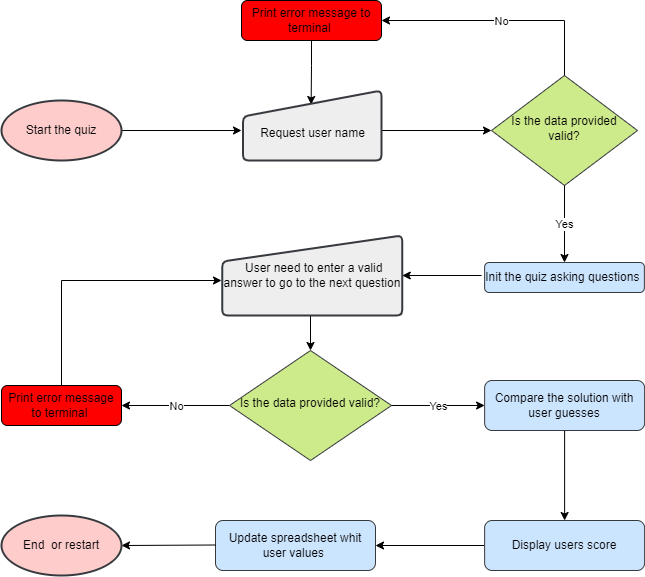

The diagram above was exported from draw.io. Its source (the exported page's mxGraphModel, read from the mxfile embedded in the PNG):
<mxGraphModel dx="1114" dy="576" grid="1" gridSize="10" guides="1" tooltips="1" connect="1" arrows="1" fold="1" page="1" pageScale="1" pageWidth="827" pageHeight="1169" math="0" shadow="0">
  <root>
    <mxCell id="WIyWlLk6GJQsqaUBKTNV-0" />
    <mxCell id="WIyWlLk6GJQsqaUBKTNV-1" parent="WIyWlLk6GJQsqaUBKTNV-0" />
    <mxCell id="l5xtlHK_htZUaRQxldvb-13" value="" style="edgeStyle=none;rounded=0;orthogonalLoop=1;jettySize=auto;html=1;strokeColor=default;exitX=1;exitY=0.5;exitDx=0;exitDy=0;movable=1;resizable=1;rotatable=1;deletable=1;editable=1;connectable=1;endArrow=none;endFill=0;startArrow=classic;startFill=1;entryX=0;entryY=0.5;entryDx=0;entryDy=0;" edge="1" parent="WIyWlLk6GJQsqaUBKTNV-1" source="WIyWlLk6GJQsqaUBKTNV-3" target="l5xtlHK_htZUaRQxldvb-5">
      <mxGeometry relative="1" as="geometry">
        <mxPoint x="700" y="380" as="sourcePoint" />
      </mxGeometry>
    </mxCell>
    <mxCell id="l5xtlHK_htZUaRQxldvb-55" value="No" style="edgeLabel;html=1;align=center;verticalAlign=middle;resizable=0;points=[];" vertex="1" connectable="0" parent="l5xtlHK_htZUaRQxldvb-13">
      <mxGeometry relative="1" as="geometry">
        <mxPoint as="offset" />
      </mxGeometry>
    </mxCell>
    <mxCell id="l5xtlHK_htZUaRQxldvb-57" style="rounded=0;jumpStyle=none;orthogonalLoop=1;jettySize=auto;html=1;exitX=0.5;exitY=0;exitDx=0;exitDy=0;strokeColor=default;startArrow=none;startFill=0;endArrow=classic;endFill=1;" edge="1" parent="WIyWlLk6GJQsqaUBKTNV-1" source="WIyWlLk6GJQsqaUBKTNV-3">
      <mxGeometry relative="1" as="geometry">
        <mxPoint x="260" y="290" as="targetPoint" />
        <Array as="points">
          <mxPoint x="100" y="290" />
        </Array>
      </mxGeometry>
    </mxCell>
    <mxCell id="WIyWlLk6GJQsqaUBKTNV-3" value="Print error message to terminal&amp;nbsp;" style="rounded=1;whiteSpace=wrap;html=1;fontSize=12;glass=0;strokeWidth=1;shadow=0;fillColor=#FF0000;" parent="WIyWlLk6GJQsqaUBKTNV-1" vertex="1">
      <mxGeometry x="40" y="395" width="120" height="40" as="geometry" />
    </mxCell>
    <mxCell id="WIyWlLk6GJQsqaUBKTNV-6" value="Is the data provided valid?" style="rhombus;whiteSpace=wrap;html=1;shadow=0;fontFamily=Helvetica;fontSize=12;align=center;strokeWidth=1;spacing=6;spacingTop=-4;fillColor=#cdeb8b;strokeColor=#36393d;" parent="WIyWlLk6GJQsqaUBKTNV-1" vertex="1">
      <mxGeometry x="530" y="85" width="146" height="110" as="geometry" />
    </mxCell>
    <mxCell id="l5xtlHK_htZUaRQxldvb-38" style="edgeStyle=orthogonalEdgeStyle;rounded=0;orthogonalLoop=1;jettySize=auto;html=1;exitX=0.5;exitY=1;exitDx=0;exitDy=0;strokeColor=default;endArrow=classic;endFill=1;entryX=0.492;entryY=0.2;entryDx=0;entryDy=0;entryPerimeter=0;" edge="1" parent="WIyWlLk6GJQsqaUBKTNV-1" source="WIyWlLk6GJQsqaUBKTNV-7" target="l5xtlHK_htZUaRQxldvb-47">
      <mxGeometry relative="1" as="geometry">
        <mxPoint x="340" y="100" as="targetPoint" />
      </mxGeometry>
    </mxCell>
    <mxCell id="WIyWlLk6GJQsqaUBKTNV-7" value="Print error message to terminal&amp;nbsp;" style="rounded=1;whiteSpace=wrap;html=1;fontSize=12;glass=0;strokeWidth=1;shadow=0;fillColor=#FF0000;" parent="WIyWlLk6GJQsqaUBKTNV-1" vertex="1">
      <mxGeometry x="280" y="10" width="140" height="40" as="geometry" />
    </mxCell>
    <mxCell id="l5xtlHK_htZUaRQxldvb-0" value="Update spreadsheet whit user values&amp;nbsp;" style="rounded=1;whiteSpace=wrap;html=1;fontSize=12;glass=0;strokeWidth=1;shadow=0;fillColor=#cce5ff;strokeColor=#36393d;" vertex="1" parent="WIyWlLk6GJQsqaUBKTNV-1">
      <mxGeometry x="254" y="530" width="160" height="50" as="geometry" />
    </mxCell>
    <mxCell id="l5xtlHK_htZUaRQxldvb-23" style="edgeStyle=none;rounded=0;orthogonalLoop=1;jettySize=auto;html=1;exitX=1;exitY=0.5;exitDx=0;exitDy=0;strokeColor=default;endArrow=classic;endFill=1;entryX=0;entryY=0.5;entryDx=0;entryDy=0;" edge="1" parent="WIyWlLk6GJQsqaUBKTNV-1" target="WIyWlLk6GJQsqaUBKTNV-6">
      <mxGeometry relative="1" as="geometry">
        <mxPoint x="401" y="140" as="sourcePoint" />
        <mxPoint x="460" y="140" as="targetPoint" />
      </mxGeometry>
    </mxCell>
    <mxCell id="l5xtlHK_htZUaRQxldvb-39" style="edgeStyle=orthogonalEdgeStyle;rounded=0;orthogonalLoop=1;jettySize=auto;html=1;exitX=0.394;exitY=1;exitDx=0;exitDy=0;entryX=0.5;entryY=0;entryDx=0;entryDy=0;strokeColor=default;endArrow=classic;endFill=1;exitPerimeter=0;" edge="1" parent="WIyWlLk6GJQsqaUBKTNV-1" source="l5xtlHK_htZUaRQxldvb-51" target="l5xtlHK_htZUaRQxldvb-5">
      <mxGeometry relative="1" as="geometry">
        <mxPoint x="218" y="310" as="sourcePoint" />
      </mxGeometry>
    </mxCell>
    <mxCell id="l5xtlHK_htZUaRQxldvb-5" value="Is the data provided valid?" style="rhombus;whiteSpace=wrap;html=1;shadow=0;fontFamily=Helvetica;fontSize=12;align=center;strokeWidth=1;spacing=6;spacingTop=-4;fillColor=#cdeb8b;strokeColor=#36393d;" vertex="1" parent="WIyWlLk6GJQsqaUBKTNV-1">
      <mxGeometry x="268" y="360" width="162" height="110" as="geometry" />
    </mxCell>
    <mxCell id="l5xtlHK_htZUaRQxldvb-53" style="rounded=0;jumpStyle=none;orthogonalLoop=1;jettySize=auto;html=1;exitX=0.5;exitY=1;exitDx=0;exitDy=0;entryX=0.5;entryY=0;entryDx=0;entryDy=0;strokeColor=default;startArrow=none;startFill=0;endArrow=classic;endFill=1;" edge="1" parent="WIyWlLk6GJQsqaUBKTNV-1" source="l5xtlHK_htZUaRQxldvb-6" target="l5xtlHK_htZUaRQxldvb-7">
      <mxGeometry relative="1" as="geometry" />
    </mxCell>
    <mxCell id="l5xtlHK_htZUaRQxldvb-6" value="Compare the solution with user guesses" style="rounded=1;whiteSpace=wrap;html=1;fontSize=12;glass=0;strokeWidth=1;shadow=0;fillColor=#cce5ff;strokeColor=#36393d;" vertex="1" parent="WIyWlLk6GJQsqaUBKTNV-1">
      <mxGeometry x="523.12" y="390" width="160" height="50" as="geometry" />
    </mxCell>
    <mxCell id="l5xtlHK_htZUaRQxldvb-58" style="edgeStyle=none;rounded=0;jumpStyle=none;orthogonalLoop=1;jettySize=auto;html=1;exitX=0;exitY=0.5;exitDx=0;exitDy=0;strokeColor=default;startArrow=none;startFill=0;endArrow=classic;endFill=1;entryX=1;entryY=0.5;entryDx=0;entryDy=0;" edge="1" parent="WIyWlLk6GJQsqaUBKTNV-1" source="l5xtlHK_htZUaRQxldvb-7" target="l5xtlHK_htZUaRQxldvb-0">
      <mxGeometry relative="1" as="geometry">
        <mxPoint x="420" y="555" as="targetPoint" />
      </mxGeometry>
    </mxCell>
    <mxCell id="l5xtlHK_htZUaRQxldvb-7" value="Display users score" style="rounded=1;whiteSpace=wrap;html=1;fontSize=12;glass=0;strokeWidth=1;shadow=0;fillColor=#cce5ff;strokeColor=#36393d;" vertex="1" parent="WIyWlLk6GJQsqaUBKTNV-1">
      <mxGeometry x="523.12" y="530" width="160" height="50" as="geometry" />
    </mxCell>
    <mxCell id="l5xtlHK_htZUaRQxldvb-29" style="edgeStyle=none;rounded=0;orthogonalLoop=1;jettySize=auto;html=1;strokeColor=default;endArrow=classic;endFill=1;exitX=1;exitY=0.5;exitDx=0;exitDy=0;exitPerimeter=0;" edge="1" parent="WIyWlLk6GJQsqaUBKTNV-1" source="l5xtlHK_htZUaRQxldvb-8">
      <mxGeometry relative="1" as="geometry">
        <mxPoint x="170" y="140" as="sourcePoint" />
        <mxPoint x="280" y="140" as="targetPoint" />
      </mxGeometry>
    </mxCell>
    <mxCell id="l5xtlHK_htZUaRQxldvb-8" value="Start the quiz" style="strokeWidth=2;html=1;shape=mxgraph.flowchart.start_1;whiteSpace=wrap;fillColor=#ffcccc;strokeColor=#36393d;" vertex="1" parent="WIyWlLk6GJQsqaUBKTNV-1">
      <mxGeometry x="40" y="110" width="120" height="60" as="geometry" />
    </mxCell>
    <mxCell id="l5xtlHK_htZUaRQxldvb-9" value="End&amp;nbsp; or restart" style="strokeWidth=2;html=1;shape=mxgraph.flowchart.start_1;whiteSpace=wrap;fillColor=#ffcccc;strokeColor=#36393d;" vertex="1" parent="WIyWlLk6GJQsqaUBKTNV-1">
      <mxGeometry x="40" y="525" width="120" height="60" as="geometry" />
    </mxCell>
    <mxCell id="l5xtlHK_htZUaRQxldvb-47" value="&amp;nbsp; &amp;nbsp; &amp;nbsp; &amp;nbsp; &amp;nbsp;&lt;br&gt;Request user name" style="html=1;strokeWidth=2;shape=manualInput;whiteSpace=wrap;rounded=1;size=26;arcSize=11;fillColor=#eeeeee;strokeColor=#36393d;" vertex="1" parent="WIyWlLk6GJQsqaUBKTNV-1">
      <mxGeometry x="281.5" y="100" width="138.5" height="70" as="geometry" />
    </mxCell>
    <mxCell id="l5xtlHK_htZUaRQxldvb-54" style="rounded=0;jumpStyle=none;orthogonalLoop=1;jettySize=auto;html=1;strokeColor=default;startArrow=none;startFill=0;endArrow=classic;endFill=1;" edge="1" parent="WIyWlLk6GJQsqaUBKTNV-1" target="l5xtlHK_htZUaRQxldvb-51">
      <mxGeometry relative="1" as="geometry">
        <mxPoint x="520" y="285" as="sourcePoint" />
        <mxPoint x="443.0899999999999" y="287.03999999999996" as="targetPoint" />
      </mxGeometry>
    </mxCell>
    <mxCell id="l5xtlHK_htZUaRQxldvb-49" value="Init the quiz asking questions&amp;nbsp;" style="rounded=1;whiteSpace=wrap;html=1;fontSize=12;glass=0;strokeWidth=1;shadow=0;fillColor=#cce5ff;strokeColor=#36393d;" vertex="1" parent="WIyWlLk6GJQsqaUBKTNV-1">
      <mxGeometry x="523.12" y="272" width="159.75" height="30" as="geometry" />
    </mxCell>
    <mxCell id="l5xtlHK_htZUaRQxldvb-51" value="&amp;nbsp;User need to enter a valid answer to go to the next question" style="html=1;strokeWidth=2;shape=manualInput;whiteSpace=wrap;rounded=1;size=26;arcSize=11;fillColor=#eeeeee;strokeColor=#36393d;" vertex="1" parent="WIyWlLk6GJQsqaUBKTNV-1">
      <mxGeometry x="260.75" y="245" width="180" height="80" as="geometry" />
    </mxCell>
    <mxCell id="l5xtlHK_htZUaRQxldvb-59" style="edgeStyle=none;rounded=0;jumpStyle=none;orthogonalLoop=1;jettySize=auto;html=1;exitX=0;exitY=0.5;exitDx=0;exitDy=0;strokeColor=default;startArrow=none;startFill=0;endArrow=classic;endFill=1;" edge="1" parent="WIyWlLk6GJQsqaUBKTNV-1">
      <mxGeometry relative="1" as="geometry">
        <mxPoint x="160" y="555" as="targetPoint" />
        <mxPoint x="253.9999999999999" y="554.5" as="sourcePoint" />
      </mxGeometry>
    </mxCell>
    <mxCell id="l5xtlHK_htZUaRQxldvb-60" value="" style="edgeStyle=none;rounded=0;orthogonalLoop=1;jettySize=auto;html=1;strokeColor=default;exitX=1;exitY=0.5;exitDx=0;exitDy=0;movable=1;resizable=1;rotatable=1;deletable=1;editable=1;connectable=1;endArrow=none;endFill=0;startArrow=classic;startFill=1;entryX=0.5;entryY=0;entryDx=0;entryDy=0;" edge="1" parent="WIyWlLk6GJQsqaUBKTNV-1" source="WIyWlLk6GJQsqaUBKTNV-7" target="WIyWlLk6GJQsqaUBKTNV-6">
      <mxGeometry relative="1" as="geometry">
        <mxPoint x="650" y="70" as="sourcePoint" />
        <mxPoint x="747" y="70" as="targetPoint" />
        <Array as="points">
          <mxPoint x="603" y="30" />
        </Array>
      </mxGeometry>
    </mxCell>
    <mxCell id="l5xtlHK_htZUaRQxldvb-61" value="No" style="edgeLabel;html=1;align=center;verticalAlign=middle;resizable=0;points=[];" vertex="1" connectable="0" parent="l5xtlHK_htZUaRQxldvb-60">
      <mxGeometry relative="1" as="geometry">
        <mxPoint as="offset" />
      </mxGeometry>
    </mxCell>
    <mxCell id="l5xtlHK_htZUaRQxldvb-62" value="" style="edgeStyle=none;rounded=0;orthogonalLoop=1;jettySize=auto;html=1;strokeColor=default;exitX=0;exitY=0.5;exitDx=0;exitDy=0;movable=1;resizable=1;rotatable=1;deletable=1;editable=1;connectable=1;endArrow=none;endFill=0;startArrow=classic;startFill=1;entryX=1;entryY=0.5;entryDx=0;entryDy=0;" edge="1" parent="WIyWlLk6GJQsqaUBKTNV-1" source="l5xtlHK_htZUaRQxldvb-6" target="l5xtlHK_htZUaRQxldvb-5">
      <mxGeometry relative="1" as="geometry">
        <mxPoint x="470" y="370" as="sourcePoint" />
        <mxPoint x="420" y="415" as="targetPoint" />
      </mxGeometry>
    </mxCell>
    <mxCell id="l5xtlHK_htZUaRQxldvb-63" value="Yes" style="edgeLabel;html=1;align=center;verticalAlign=middle;resizable=0;points=[];" vertex="1" connectable="0" parent="l5xtlHK_htZUaRQxldvb-62">
      <mxGeometry relative="1" as="geometry">
        <mxPoint as="offset" />
      </mxGeometry>
    </mxCell>
    <mxCell id="l5xtlHK_htZUaRQxldvb-64" value="" style="edgeStyle=none;rounded=0;orthogonalLoop=1;jettySize=auto;html=1;strokeColor=default;exitX=0.5;exitY=0;exitDx=0;exitDy=0;movable=1;resizable=1;rotatable=1;deletable=1;editable=1;connectable=1;endArrow=none;endFill=0;startArrow=classic;startFill=1;entryX=0.5;entryY=1;entryDx=0;entryDy=0;" edge="1" parent="WIyWlLk6GJQsqaUBKTNV-1" source="l5xtlHK_htZUaRQxldvb-49" target="WIyWlLk6GJQsqaUBKTNV-6">
      <mxGeometry relative="1" as="geometry">
        <mxPoint x="796.1199999999999" y="180" as="sourcePoint" />
        <mxPoint x="676" y="180" as="targetPoint" />
      </mxGeometry>
    </mxCell>
    <mxCell id="l5xtlHK_htZUaRQxldvb-65" value="Yes" style="edgeLabel;html=1;align=center;verticalAlign=middle;resizable=0;points=[];" vertex="1" connectable="0" parent="l5xtlHK_htZUaRQxldvb-64">
      <mxGeometry relative="1" as="geometry">
        <mxPoint as="offset" />
      </mxGeometry>
    </mxCell>
  </root>
</mxGraphModel>